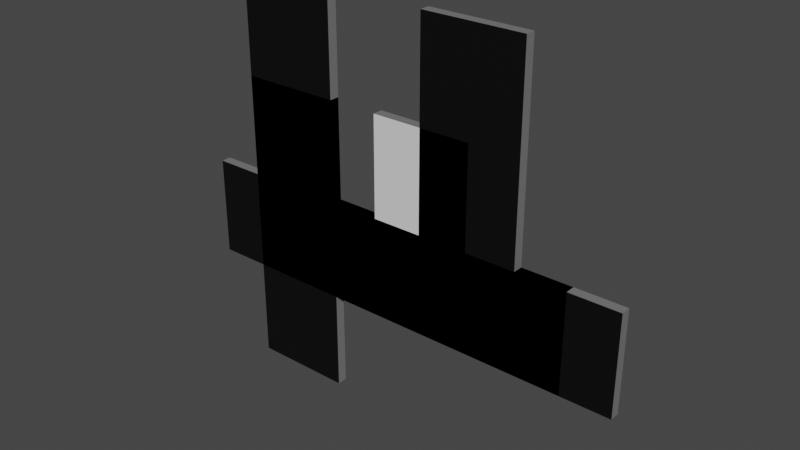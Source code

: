 # Source: DemoPlanksSlots.blend  (saved by Blender 2.80.75; exported with 4.5.12 LTS)
import bpy
from mathutils import Matrix  # noqa: F401  (used for matrix-valued properties, if any)

bpy.ops.wm.read_factory_settings(use_empty=True)
scene = bpy.context.scene
scene.name = 'Scene'

# ---- collections
col_collection = bpy.data.collections.new('Collection'); scene.collection.children.link(col_collection)

# ---- materials (node trees are filled in below, after node groups)
mat_planktop_003 = bpy.data.materials.new('plankTop.003')
mat_planktop_003.use_transparent_shadow = False
mat_plankside_003 = bpy.data.materials.new('plankSide.003')
mat_plankside_003.use_transparent_shadow = False
mat_plankbottom_003 = bpy.data.materials.new('plankBottom.003')
mat_plankbottom_003.use_transparent_shadow = False
mat_planktop_001 = bpy.data.materials.new('plankTop.001')
mat_planktop_001.use_transparent_shadow = False
mat_plankside_001 = bpy.data.materials.new('plankSide.001')
mat_plankside_001.use_transparent_shadow = False
mat_plankbottom_001 = bpy.data.materials.new('plankBottom.001')
mat_plankbottom_001.use_transparent_shadow = False
mat_planktop_002 = bpy.data.materials.new('plankTop.002')
mat_planktop_002.use_transparent_shadow = False
mat_plankside_002 = bpy.data.materials.new('plankSide.002')
mat_plankside_002.use_transparent_shadow = False
mat_plankbottom_002 = bpy.data.materials.new('plankBottom.002')
mat_plankbottom_002.use_transparent_shadow = False
mat_planktop = bpy.data.materials.new('plankTop')
mat_planktop.use_transparent_shadow = False
mat_plankside = bpy.data.materials.new('plankSide')
mat_plankside.use_transparent_shadow = False
mat_plankbottom = bpy.data.materials.new('plankBottom')
mat_plankbottom.use_transparent_shadow = False

# ---- material node trees
mat_planktop_003.use_nodes = True; mat_planktop_003.node_tree.nodes.clear()
_N = mat_planktop_003.node_tree.nodes; _L = mat_planktop_003.node_tree.links
n0 = _N.new('ShaderNodeOutputMaterial'); n0.name = 'Material Output'; n0.location = (300, 300)
n1 = _N.new('ShaderNodeBsdfPrincipled'); n1.name = 'Principled BSDF'; n1.location = (10, 300)
n1.distribution = 'GGX'
n1.subsurface_method = 'BURLEY'
n1.inputs[3].default_value = 1.45
n1.inputs[27].default_value = (0.0, 0.0, 0.0, 1.0)
n1.inputs[28].default_value = 1.0
_L.new(n1.outputs[0], n0.inputs[0])
n0.is_active_output = True
mat_plankside_003.use_nodes = True; mat_plankside_003.node_tree.nodes.clear()
_N = mat_plankside_003.node_tree.nodes; _L = mat_plankside_003.node_tree.links
n0 = _N.new('ShaderNodeOutputMaterial'); n0.name = 'Material Output'; n0.location = (300, 300)
n1 = _N.new('ShaderNodeBsdfPrincipled'); n1.name = 'Principled BSDF'; n1.location = (10, 300)
n1.distribution = 'GGX'
n1.subsurface_method = 'BURLEY'
n1.inputs[0].default_value = (0.1845, 0.1845, 0.1845, 1.0)
n1.inputs[3].default_value = 1.45
n1.inputs[27].default_value = (0.0, 0.0, 0.0, 1.0)
n1.inputs[28].default_value = 1.0
_L.new(n1.outputs[0], n0.inputs[0])
n0.is_active_output = True
mat_plankbottom_003.use_nodes = True; mat_plankbottom_003.node_tree.nodes.clear()
_N = mat_plankbottom_003.node_tree.nodes; _L = mat_plankbottom_003.node_tree.links
n0 = _N.new('ShaderNodeOutputMaterial'); n0.name = 'Material Output'; n0.location = (300, 300)
n1 = _N.new('ShaderNodeBsdfPrincipled'); n1.name = 'Principled BSDF'; n1.location = (10, 300)
n1.distribution = 'GGX'
n1.subsurface_method = 'BURLEY'
n1.inputs[3].default_value = 1.45
n1.inputs[27].default_value = (0.0, 0.0, 0.0, 1.0)
n1.inputs[28].default_value = 1.0
n2 = _N.new('ShaderNodeRGB'); n2.name = 'RGB'; n2.location = (-180, 280)
n2.outputs[0].default_value = (0.0, 0.0, 0.0, 1.0)
_L.new(n1.outputs[0], n0.inputs[0])
_L.new(n2.outputs[0], n1.inputs[0])
n0.is_active_output = True
mat_planktop_001.use_nodes = True; mat_planktop_001.node_tree.nodes.clear()
_N = mat_planktop_001.node_tree.nodes; _L = mat_planktop_001.node_tree.links
n0 = _N.new('ShaderNodeOutputMaterial'); n0.name = 'Material Output'; n0.location = (300, 300)
n1 = _N.new('ShaderNodeBsdfPrincipled'); n1.name = 'Principled BSDF'; n1.location = (10, 300)
n1.distribution = 'GGX'
n1.subsurface_method = 'BURLEY'
n1.inputs[3].default_value = 1.45
n1.inputs[27].default_value = (0.0, 0.0, 0.0, 1.0)
n1.inputs[28].default_value = 1.0
_L.new(n1.outputs[0], n0.inputs[0])
n0.is_active_output = True
mat_plankside_001.use_nodes = True; mat_plankside_001.node_tree.nodes.clear()
_N = mat_plankside_001.node_tree.nodes; _L = mat_plankside_001.node_tree.links
n0 = _N.new('ShaderNodeOutputMaterial'); n0.name = 'Material Output'; n0.location = (300, 300)
n1 = _N.new('ShaderNodeBsdfPrincipled'); n1.name = 'Principled BSDF'; n1.location = (10, 300)
n1.distribution = 'GGX'
n1.subsurface_method = 'BURLEY'
n1.inputs[0].default_value = (0.1845, 0.1845, 0.1845, 1.0)
n1.inputs[3].default_value = 1.45
n1.inputs[27].default_value = (0.0, 0.0, 0.0, 1.0)
n1.inputs[28].default_value = 1.0
_L.new(n1.outputs[0], n0.inputs[0])
n0.is_active_output = True
mat_plankbottom_001.use_nodes = True; mat_plankbottom_001.node_tree.nodes.clear()
_N = mat_plankbottom_001.node_tree.nodes; _L = mat_plankbottom_001.node_tree.links
n0 = _N.new('ShaderNodeOutputMaterial'); n0.name = 'Material Output'; n0.location = (300, 300)
n1 = _N.new('ShaderNodeBsdfPrincipled'); n1.name = 'Principled BSDF'; n1.location = (10, 300)
n1.distribution = 'GGX'
n1.subsurface_method = 'BURLEY'
n1.inputs[3].default_value = 1.45
n1.inputs[27].default_value = (0.0, 0.0, 0.0, 1.0)
n1.inputs[28].default_value = 1.0
n2 = _N.new('ShaderNodeRGB'); n2.name = 'RGB'; n2.location = (-180, 280)
n2.outputs[0].default_value = (0.0, 0.0, 0.0, 1.0)
_L.new(n1.outputs[0], n0.inputs[0])
_L.new(n2.outputs[0], n1.inputs[0])
n0.is_active_output = True
mat_planktop_002.use_nodes = True; mat_planktop_002.node_tree.nodes.clear()
_N = mat_planktop_002.node_tree.nodes; _L = mat_planktop_002.node_tree.links
n0 = _N.new('ShaderNodeOutputMaterial'); n0.name = 'Material Output'; n0.location = (300, 300)
n1 = _N.new('ShaderNodeBsdfPrincipled'); n1.name = 'Principled BSDF'; n1.location = (10, 300)
n1.distribution = 'GGX'
n1.subsurface_method = 'BURLEY'
n1.inputs[3].default_value = 1.45
n1.inputs[27].default_value = (0.0, 0.0, 0.0, 1.0)
n1.inputs[28].default_value = 1.0
_L.new(n1.outputs[0], n0.inputs[0])
n0.is_active_output = True
mat_plankside_002.use_nodes = True; mat_plankside_002.node_tree.nodes.clear()
_N = mat_plankside_002.node_tree.nodes; _L = mat_plankside_002.node_tree.links
n0 = _N.new('ShaderNodeOutputMaterial'); n0.name = 'Material Output'; n0.location = (300, 300)
n1 = _N.new('ShaderNodeBsdfPrincipled'); n1.name = 'Principled BSDF'; n1.location = (10, 300)
n1.distribution = 'GGX'
n1.subsurface_method = 'BURLEY'
n1.inputs[0].default_value = (0.1845, 0.1845, 0.1845, 1.0)
n1.inputs[3].default_value = 1.45
n1.inputs[27].default_value = (0.0, 0.0, 0.0, 1.0)
n1.inputs[28].default_value = 1.0
_L.new(n1.outputs[0], n0.inputs[0])
n0.is_active_output = True
mat_plankbottom_002.use_nodes = True; mat_plankbottom_002.node_tree.nodes.clear()
_N = mat_plankbottom_002.node_tree.nodes; _L = mat_plankbottom_002.node_tree.links
n0 = _N.new('ShaderNodeOutputMaterial'); n0.name = 'Material Output'; n0.location = (300, 300)
n1 = _N.new('ShaderNodeBsdfPrincipled'); n1.name = 'Principled BSDF'; n1.location = (10, 300)
n1.distribution = 'GGX'
n1.subsurface_method = 'BURLEY'
n1.inputs[3].default_value = 1.45
n1.inputs[27].default_value = (0.0, 0.0, 0.0, 1.0)
n1.inputs[28].default_value = 1.0
n2 = _N.new('ShaderNodeRGB'); n2.name = 'RGB'; n2.location = (-180, 280)
n2.outputs[0].default_value = (0.0, 0.0, 0.0, 1.0)
_L.new(n1.outputs[0], n0.inputs[0])
_L.new(n2.outputs[0], n1.inputs[0])
n0.is_active_output = True
mat_planktop.use_nodes = True; mat_planktop.node_tree.nodes.clear()
_N = mat_planktop.node_tree.nodes; _L = mat_planktop.node_tree.links
n0 = _N.new('ShaderNodeOutputMaterial'); n0.name = 'Material Output'; n0.location = (300, 300)
n1 = _N.new('ShaderNodeBsdfPrincipled'); n1.name = 'Principled BSDF'; n1.location = (10, 300)
n1.distribution = 'GGX'
n1.subsurface_method = 'BURLEY'
n1.inputs[3].default_value = 1.45
n1.inputs[27].default_value = (0.0, 0.0, 0.0, 1.0)
n1.inputs[28].default_value = 1.0
_L.new(n1.outputs[0], n0.inputs[0])
n0.is_active_output = True
mat_plankside.use_nodes = True; mat_plankside.node_tree.nodes.clear()
_N = mat_plankside.node_tree.nodes; _L = mat_plankside.node_tree.links
n0 = _N.new('ShaderNodeOutputMaterial'); n0.name = 'Material Output'; n0.location = (300, 300)
n1 = _N.new('ShaderNodeBsdfPrincipled'); n1.name = 'Principled BSDF'; n1.location = (10, 300)
n1.distribution = 'GGX'
n1.subsurface_method = 'BURLEY'
n1.inputs[0].default_value = (0.1845, 0.1845, 0.1845, 1.0)
n1.inputs[3].default_value = 1.45
n1.inputs[27].default_value = (0.0, 0.0, 0.0, 1.0)
n1.inputs[28].default_value = 1.0
_L.new(n1.outputs[0], n0.inputs[0])
n0.is_active_output = True
mat_plankbottom.use_nodes = True; mat_plankbottom.node_tree.nodes.clear()
_N = mat_plankbottom.node_tree.nodes; _L = mat_plankbottom.node_tree.links
n0 = _N.new('ShaderNodeOutputMaterial'); n0.name = 'Material Output'; n0.location = (300, 300)
n1 = _N.new('ShaderNodeBsdfPrincipled'); n1.name = 'Principled BSDF'; n1.location = (10, 300)
n1.distribution = 'GGX'
n1.subsurface_method = 'BURLEY'
n1.inputs[3].default_value = 1.45
n1.inputs[27].default_value = (0.0, 0.0, 0.0, 1.0)
n1.inputs[28].default_value = 1.0
n2 = _N.new('ShaderNodeRGB'); n2.name = 'RGB'; n2.location = (-180, 280)
n2.outputs[0].default_value = (0.0, 0.0, 0.0, 1.0)
_L.new(n1.outputs[0], n0.inputs[0])
_L.new(n2.outputs[0], n1.inputs[0])
n0.is_active_output = True

# ---- world
world_world = bpy.data.worlds.new('World'); scene.world = world_world
world_world.use_nodes = True; world_world.node_tree.nodes.clear()
_N = world_world.node_tree.nodes; _L = world_world.node_tree.links
n0 = _N.new('ShaderNodeOutputWorld'); n0.name = 'World Output'; n0.location = (300, 300)
n1 = _N.new('ShaderNodeBackground'); n1.name = 'Background'; n1.location = (10, 300)
n1.inputs[0].default_value = (0.05088, 0.05088, 0.05088, 1.0)
_L.new(n1.outputs[0], n0.inputs[0])
n0.is_active_output = True
world_world.color = (0.05088, 0.05088, 0.05088)
world_world.use_sun_shadow = False
world_world.sun_shadow_jitter_overblur = 0.0

# ---- meshes
me_cube = bpy.data.meshes.new('Cube')
me_cube.from_pydata([(-2.0, 0.1, -1.0), (-2.0, -0.1, -1.0), (2.0, 0.1, -1.0), (2.0, -0.1, -1.0), (-2.0, 0.1, 1.0), (-2.0, -0.1, 1.0), (2.0, 0.1, 1.0), (2.0, -0.1, 1.0), (0.0, -0.1, 1.0), (0.0, 0.1, -1.0), (0.0, 0.1, 1.0), (0.0, -0.1, -1.0)], [], [(9, 10, 6, 2), (3, 2, 6, 7), (8, 10, 4, 5), (8, 11, 3, 7), (11, 9, 2, 3), (5, 4, 0, 1), (1, 0, 9, 11), (5, 1, 11, 8), (7, 6, 10, 8), (0, 4, 10, 9)])
me_cube.polygons.foreach_set('material_index', [2, 1, 1, 0, 1, 1, 1, 0, 1, 2])
_uv = me_cube.uv_layers.new(name='UVMap')
_uv.uv.foreach_set('vector', [0.4983, 0.4988, 0.4983, 0.9945, 0.002625, 0.9945, 0.002625, 0.4988, 0.9027, 0.4766, 0.9027, 0.5201, 0.4679, 0.5201, 0.4679, 0.4766, 0.5, 0.4766, 0.5, 0.5201, 0.06522, 0.5201, 0.06522, 0.4766, 0.4983, 0.0009582, 0.4983, 0.4967, 0.002625, 0.4967, 0.002625, 0.0009584, 0.4983, 0.4766, 0.4983, 0.5201, 0.06355, 0.5201, 0.06355, 0.4766, 0.4679, 0.4766, 0.4679, 0.5201, 0.03313, 0.5201, 0.03313, 0.4766, 0.9331, 0.4766, 0.9331, 0.5201, 0.4983, 0.5201, 0.4983, 0.4766, 0.994, 0.0009581, 0.994, 0.4967, 0.4983, 0.4967, 0.4983, 0.0009582, 0.9348, 0.4766, 0.9348, 0.5201, 0.5, 0.5201, 0.5, 0.4766, 0.994, 0.4988, 0.994, 0.9945, 0.4983, 0.9945, 0.4983, 0.4988])
me_cube.materials.append(mat_planktop_003)
me_cube.materials.append(mat_plankside_003)
me_cube.materials.append(mat_plankbottom_003)
me_cube.use_remesh_preserve_volume = False
me_cube.use_remesh_preserve_attributes = False
me_cube.use_mirror_vertex_groups = False
me_cube.update()
me_cube_001 = bpy.data.meshes.new('Cube.001')
me_cube_001.from_pydata([(-3.0, -0.1, 1.0), (-3.0, 0.1, 1.0), (3.0, -0.1, 1.0), (3.0, 0.1, 1.0), (-3.0, -0.1, -1.0), (-3.0, 0.1, -1.0), (3.0, -0.1, -1.0), (3.0, 0.1, -1.0)], [], [(0, 4, 6, 2), (3, 2, 6, 7), (7, 6, 4, 5), (5, 1, 3, 7), (1, 0, 2, 3), (5, 4, 0, 1)])
me_cube_001.polygons.foreach_set('material_index', [2, 1, 1, 0, 1, 1])
_uv = me_cube_001.uv_layers.new(name='UVMap')
_uv.uv.foreach_set('vector', [0.994, 0.4988, 0.994, 0.9945, 0.002625, 0.9945, 0.002625, 0.4988, 0.9027, 0.4766, 0.9027, 0.5201, 0.4679, 0.5201, 0.4679, 0.4766, 0.9348, 0.4766, 0.9348, 0.5201, 0.06522, 0.5201, 0.06522, 0.4766, 0.994, 0.0009581, 0.994, 0.4967, 0.002625, 0.4967, 0.002625, 0.0009584, 0.9331, 0.4766, 0.9331, 0.5201, 0.06355, 0.5201, 0.06355, 0.4766, 0.4679, 0.4766, 0.4679, 0.5201, 0.03313, 0.5201, 0.03313, 0.4766])
me_cube_001.materials.append(mat_planktop_003)
me_cube_001.materials.append(mat_plankside_003)
me_cube_001.materials.append(mat_plankbottom_003)
me_cube_001.use_remesh_preserve_volume = False
me_cube_001.use_remesh_preserve_attributes = False
me_cube_001.use_mirror_vertex_groups = False
me_cube_001.update()
me_cube_002 = bpy.data.meshes.new('Cube.002')
me_cube_002.from_pydata([(-3.0, 0.1, -1.0), (-3.0, -0.1, -1.0), (3.0, 0.1, -1.0), (3.0, -0.1, -1.0), (-3.0, 0.1, 1.0), (-3.0, -0.1, 1.0), (3.0, 0.1, 1.0), (3.0, -0.1, 1.0), (-1.0, -0.1, 1.0), (1.0, -0.1, 1.0), (-1.0, 0.1, -1.0), (1.0, 0.1, -1.0), (1.0, 0.1, 1.0), (-1.0, 0.1, 1.0), (1.0, -0.1, -1.0), (-1.0, -0.1, -1.0), (-3.0, 0.1, 3.0), (-3.0, -0.1, 3.0), (-1.0, 0.1, 3.0), (-1.0, -0.1, 3.0)], [], [(3, 2, 6, 7), (4, 5, 17, 16), (14, 11, 2, 3), (5, 4, 0, 1), (1, 0, 10, 15), (15, 10, 11, 14), (7, 6, 12, 9), (9, 12, 13, 8), (19, 18, 16, 17), (8, 13, 18, 19), (12, 6, 2, 11, 10, 0, 4, 16, 18, 13), (14, 3, 7, 9, 8, 19, 17, 5, 1, 15)])
me_cube_002.polygons.foreach_set('material_index', [1, 1, 1, 1, 1, 1, 1, 1, 1, 1, 0, 2])
_uv = me_cube_002.uv_layers.new(name='UVMap')
_uv.uv.foreach_set('vector', [0.9027, 0.4766, 0.9027, 0.5201, 0.4679, 0.5201, 0.4679, 0.4766, 0.4679, 0.5201, 0.4679, 0.4766, 0.4679, 0.4766, 0.4679, 0.5201, 0.3534, 0.4766, 0.3534, 0.5201, 0.06355, 0.5201, 0.06355, 0.4766, 0.4679, 0.4766, 0.4679, 0.5201, 0.03313, 0.5201, 0.03313, 0.4766, 0.9331, 0.4766, 0.9331, 0.5201, 0.6433, 0.5201, 0.6433, 0.4766, 0.6433, 0.4766, 0.6433, 0.5201, 0.3534, 0.5201, 0.3534, 0.4766, 0.9348, 0.4766, 0.9348, 0.5201, 0.6449, 0.5201, 0.6449, 0.4766, 0.6449, 0.4766, 0.6449, 0.5201, 0.3551, 0.5201, 0.3551, 0.4766, 0.3551, 0.4766, 0.3551, 0.5201, 0.06522, 0.5201, 0.06522, 0.4766, 0.3551, 0.4766, 0.3551, 0.5201, 0.3551, 0.5201, 0.3551, 0.4766, 0.3337, 0.7487, 0.002138, 0.7487, 0.002138, 0.5001, 0.3337, 0.5001, 0.6652, 0.5001, 0.9967, 0.5001, 0.9967, 0.7487, 0.9967, 0.9974, 0.6652, 0.9974, 0.6652, 0.7487, 0.3337, 0.4999, 0.002138, 0.4999, 0.002138, 0.2513, 0.3337, 0.2513, 0.6652, 0.2513, 0.6652, 0.002626, 0.9967, 0.002626, 0.9967, 0.2513, 0.9967, 0.4999, 0.6652, 0.4999])
me_cube_002.materials.append(mat_planktop_003)
me_cube_002.materials.append(mat_plankside_003)
me_cube_002.materials.append(mat_plankbottom_003)
me_cube_002.use_remesh_preserve_volume = False
me_cube_002.use_remesh_preserve_attributes = False
me_cube_002.use_mirror_vertex_groups = False
me_cube_002.update()
me_cube_003 = bpy.data.meshes.new('Cube.003')
me_cube_003.from_pydata([(-3.0, -0.1, 1.0), (-3.0, 0.1, 1.0), (3.0, -0.1, 1.0), (3.0, 0.1, 1.0), (-3.0, -0.1, -1.0), (-3.0, 0.1, -1.0), (3.0, -0.1, -1.0), (3.0, 0.1, -1.0), (-1.0, 0.1, -1.0), (1.0, 0.1, -1.0), (-1.0, -0.1, 1.0), (1.0, -0.1, 1.0), (1.0, -0.1, -1.0), (-1.0, -0.1, -1.0), (1.0, 0.1, 1.0), (-1.0, 0.1, 1.0), (-3.0, -0.1, -3.0), (-3.0, 0.1, -3.0), (-1.0, -0.1, -3.0), (-1.0, 0.1, -3.0)], [], [(3, 2, 6, 7), (4, 5, 17, 16), (14, 11, 2, 3), (5, 4, 0, 1), (1, 0, 10, 15), (15, 10, 11, 14), (7, 6, 12, 9), (9, 12, 13, 8), (19, 18, 16, 17), (8, 13, 18, 19), (12, 6, 2, 11, 10, 0, 4, 16, 18, 13), (14, 3, 7, 9, 8, 19, 17, 5, 1, 15)])
me_cube_003.polygons.foreach_set('material_index', [1, 1, 1, 1, 1, 1, 1, 1, 1, 1, 2, 0])
_uv = me_cube_003.uv_layers.new(name='UVMap')
_uv.uv.foreach_set('vector', [0.7557, 0.5025, 0.7557, 0.4956, 0.6863, 0.4956, 0.6863, 0.5025, 0.3584, 0.2387, 0.3584, 0.2599, 0.07534, 0.2599, 0.07534, 0.2387, 0.231, 0.264, 0.231, 0.2333, 0.02601, 0.2333, 0.02601, 0.264, 0.3584, 0.2599, 0.3584, 0.2387, 0.6414, 0.2387, 0.6414, 0.2599, 0.6409, 0.264, 0.6409, 0.2333, 0.4359, 0.2333, 0.4359, 0.264, 0.4359, 0.264, 0.4359, 0.2333, 0.231, 0.2333, 0.231, 0.264, 0.9167, 0.5073, 0.9167, 0.4912, 0.8093, 0.4912, 0.8093, 0.5073, 0.8093, 0.5073, 0.8093, 0.4912, 0.7019, 0.4912, 0.7019, 0.5073, 0.4715, 0.2707, 0.4715, 0.2273, 0.1816, 0.2273, 0.1816, 0.2707, 0.7019, 0.5073, 0.7019, 0.4912, 0.7019, 0.4912, 0.7019, 0.5073, 0.3337, 0.2513, 0.002138, 0.2513, 0.002138, 0.002626, 0.3337, 0.002626, 0.6652, 0.002626, 0.9967, 0.002626, 0.9967, 0.2513, 0.9967, 0.4999, 0.6652, 0.4999, 0.6652, 0.2513, 0.3337, 0.9974, 0.002138, 0.9974, 0.002138, 0.7487, 0.3337, 0.7487, 0.6652, 0.7487, 0.6652, 0.5001, 0.9967, 0.5001, 0.9967, 0.7487, 0.9967, 0.9974, 0.6652, 0.9974])
me_cube_003.materials.append(mat_planktop_003)
me_cube_003.materials.append(mat_plankside_003)
me_cube_003.materials.append(mat_plankbottom_003)
me_cube_003.use_remesh_preserve_volume = False
me_cube_003.use_remesh_preserve_attributes = False
me_cube_003.use_mirror_vertex_groups = False
me_cube_003.update()
me_cube_004 = bpy.data.meshes.new('Cube.004')
me_cube_004.from_pydata([(-3.0, 0.1, -1.0), (-3.0, -0.1, -1.0), (5.0, 0.1, -1.0), (5.0, -0.1, -1.0), (-3.0, 0.1, 1.0), (-3.0, -0.1, 1.0), (5.0, 0.1, 1.0), (5.0, -0.1, 1.0), (-1.0, -0.1, 1.0), (1.0, -0.1, 1.0), (-1.0, 0.1, -1.0), (1.0, 0.1, -1.0), (1.0, 0.1, 1.0), (-1.0, 0.1, 1.0), (1.0, -0.1, -1.0), (-1.0, -0.1, -1.0), (-3.0, 0.1, 3.0), (-3.0, -0.1, 3.0), (-1.0, 0.1, 3.0), (-1.0, -0.1, 3.0)], [], [(3, 2, 6, 7), (4, 5, 17, 16), (14, 11, 2, 3), (5, 4, 0, 1), (1, 0, 10, 15), (15, 10, 11, 14), (7, 6, 12, 9), (9, 12, 13, 8), (19, 18, 16, 17), (8, 13, 18, 19), (12, 6, 2, 11, 10, 0, 4, 16, 18, 13), (14, 3, 7, 9, 8, 19, 17, 5, 1, 15)])
me_cube_004.polygons.foreach_set('material_index', [1, 1, 1, 1, 1, 1, 1, 1, 1, 1, 0, 2])
_uv = me_cube_004.uv_layers.new(name='UVMap')
_uv.uv.foreach_set('vector', [0.9027, 0.4766, 0.9027, 0.5201, 0.4679, 0.5201, 0.4679, 0.4766, 0.4679, 0.5201, 0.4679, 0.4766, 0.4679, 0.4766, 0.4679, 0.5201, 0.3534, 0.4766, 0.3534, 0.5201, 0.06355, 0.5201, 0.06355, 0.4766, 0.4679, 0.4766, 0.4679, 0.5201, 0.03313, 0.5201, 0.03313, 0.4766, 0.9331, 0.4766, 0.9331, 0.5201, 0.6433, 0.5201, 0.6433, 0.4766, 0.6433, 0.4766, 0.6433, 0.5201, 0.3534, 0.5201, 0.3534, 0.4766, 0.9348, 0.4766, 0.9348, 0.5201, 0.6449, 0.5201, 0.6449, 0.4766, 0.6449, 0.4766, 0.6449, 0.5201, 0.3551, 0.5201, 0.3551, 0.4766, 0.3551, 0.4766, 0.3551, 0.5201, 0.06522, 0.5201, 0.06522, 0.4766, 0.3551, 0.4766, 0.3551, 0.5201, 0.3551, 0.5201, 0.3551, 0.4766, 0.3337, 0.7487, 0.002138, 0.7487, 0.002138, 0.5001, 0.3337, 0.5001, 0.6652, 0.5001, 0.9967, 0.5001, 0.9967, 0.7487, 0.9967, 0.9974, 0.6652, 0.9974, 0.6652, 0.7487, 0.3337, 0.4999, 0.002138, 0.4999, 0.002138, 0.2513, 0.3337, 0.2513, 0.6652, 0.2513, 0.6652, 0.002626, 0.9967, 0.002626, 0.9967, 0.2513, 0.9967, 0.4999, 0.6652, 0.4999])
me_cube_004.materials.append(mat_planktop_001)
me_cube_004.materials.append(mat_plankside_001)
me_cube_004.materials.append(mat_plankbottom_001)
me_cube_004.use_remesh_preserve_volume = False
me_cube_004.use_remesh_preserve_attributes = False
me_cube_004.use_mirror_vertex_groups = False
me_cube_004.update()
me_cube_005 = bpy.data.meshes.new('Cube.005')
me_cube_005.from_pydata([(-3.0, 0.1, -1.0), (-3.0, -0.1, -1.0), (3.0, 0.1, -1.0), (3.0, -0.1, -1.0), (-3.0, 0.1, 1.0), (-3.0, -0.1, 1.0), (3.0, 0.1, 1.0), (3.0, -0.1, 1.0), (-1.0, -0.1, 1.0), (1.0, -0.1, 1.0), (-1.0, 0.1, -1.0), (1.0, 0.1, -1.0), (1.0, 0.1, 1.0), (-1.0, 0.1, 1.0), (1.0, -0.1, -1.0), (-1.0, -0.1, -1.0), (-3.0, 0.1, 5.0), (-3.0, -0.1, 5.0), (-1.0, 0.1, 5.0), (-1.0, -0.1, 5.0)], [], [(3, 2, 6, 7), (4, 5, 17, 16), (14, 11, 2, 3), (5, 4, 0, 1), (1, 0, 10, 15), (15, 10, 11, 14), (7, 6, 12, 9), (9, 12, 13, 8), (19, 18, 16, 17), (8, 13, 18, 19), (12, 6, 2, 11, 10, 0, 4, 16, 18, 13), (14, 3, 7, 9, 8, 19, 17, 5, 1, 15)])
me_cube_005.polygons.foreach_set('material_index', [1, 1, 1, 1, 1, 1, 1, 1, 1, 1, 0, 2])
_uv = me_cube_005.uv_layers.new(name='UVMap')
_uv.uv.foreach_set('vector', [0.9027, 0.4766, 0.9027, 0.5201, 0.4679, 0.5201, 0.4679, 0.4766, 0.4679, 0.5201, 0.4679, 0.4766, 0.4679, 0.4766, 0.4679, 0.5201, 0.3534, 0.4766, 0.3534, 0.5201, 0.06355, 0.5201, 0.06355, 0.4766, 0.4679, 0.4766, 0.4679, 0.5201, 0.03313, 0.5201, 0.03313, 0.4766, 0.9331, 0.4766, 0.9331, 0.5201, 0.6433, 0.5201, 0.6433, 0.4766, 0.6433, 0.4766, 0.6433, 0.5201, 0.3534, 0.5201, 0.3534, 0.4766, 0.9348, 0.4766, 0.9348, 0.5201, 0.6449, 0.5201, 0.6449, 0.4766, 0.6449, 0.4766, 0.6449, 0.5201, 0.3551, 0.5201, 0.3551, 0.4766, 0.3551, 0.4766, 0.3551, 0.5201, 0.06522, 0.5201, 0.06522, 0.4766, 0.3551, 0.4766, 0.3551, 0.5201, 0.3551, 0.5201, 0.3551, 0.4766, 0.3337, 0.7487, 0.002138, 0.7487, 0.002138, 0.5001, 0.3337, 0.5001, 0.6652, 0.5001, 0.9967, 0.5001, 0.9967, 0.7487, 0.9967, 0.9974, 0.6652, 0.9974, 0.6652, 0.7487, 0.3337, 0.4999, 0.002138, 0.4999, 0.002138, 0.2513, 0.3337, 0.2513, 0.6652, 0.2513, 0.6652, 0.002626, 0.9967, 0.002626, 0.9967, 0.2513, 0.9967, 0.4999, 0.6652, 0.4999])
me_cube_005.materials.append(mat_planktop_003)
me_cube_005.materials.append(mat_plankside_003)
me_cube_005.materials.append(mat_plankbottom_003)
me_cube_005.use_remesh_preserve_volume = False
me_cube_005.use_remesh_preserve_attributes = False
me_cube_005.use_mirror_vertex_groups = False
me_cube_005.update()
me_cube_006 = bpy.data.meshes.new('Cube.006')
me_cube_006.from_pydata([(4.0, 0.1, -1.0), (4.0, -0.1, -1.0), (-4.0, 0.1, -1.0), (-4.0, -0.1, -1.0), (4.0, 0.1, 1.0), (4.0, -0.1, 1.0), (-4.0, 0.1, 1.0), (-4.0, -0.1, 1.0)], [], [(0, 2, 6, 4), (3, 7, 6, 2), (7, 5, 4, 6), (5, 7, 3, 1), (1, 3, 2, 0), (5, 1, 0, 4)])
me_cube_006.polygons.foreach_set('material_index', [0, 1, 1, 2, 1, 1])
_uv = me_cube_006.uv_layers.new(name='UVMap')
_uv.uv.foreach_set('vector', [0.994, 0.4988, 0.002625, 0.4988, 0.002625, 0.9945, 0.994, 0.9945, 0.9027, 0.4766, 0.4679, 0.4766, 0.4679, 0.5201, 0.9027, 0.5201, 0.9348, 0.4766, 0.06522, 0.4766, 0.06522, 0.5201, 0.9348, 0.5201, 0.994, 0.0009581, 0.002625, 0.0009584, 0.002625, 0.4967, 0.994, 0.4967, 0.9331, 0.4766, 0.06355, 0.4766, 0.06355, 0.5201, 0.9331, 0.5201, 0.4679, 0.4766, 0.03313, 0.4766, 0.03313, 0.5201, 0.4679, 0.5201])
me_cube_006.materials.append(mat_planktop_003)
me_cube_006.materials.append(mat_plankside_003)
me_cube_006.materials.append(mat_plankbottom_003)
me_cube_006.use_remesh_preserve_volume = False
me_cube_006.use_remesh_preserve_attributes = False
me_cube_006.use_mirror_vertex_groups = False
me_cube_006.update()
me_cube_007 = bpy.data.meshes.new('Cube.007')
me_cube_007.from_pydata([(3.0, 0.1, -1.0), (3.0, -0.1, -1.0), (-3.0, 0.1, -1.0), (-3.0, -0.1, -1.0), (3.0, 0.1, 1.0), (3.0, -0.1, 1.0), (-3.0, 0.1, 1.0), (-3.0, -0.1, 1.0), (1.0, -0.1, 1.0), (-1.0, -0.1, 1.0), (1.0, 0.1, -1.0), (-1.0, 0.1, -1.0), (-1.0, 0.1, 1.0), (1.0, 0.1, 1.0), (-1.0, -0.1, -1.0), (1.0, -0.1, -1.0), (3.0, 0.1, 5.0), (3.0, -0.1, 5.0), (1.0, 0.1, 5.0), (1.0, -0.1, 5.0)], [], [(3, 7, 6, 2), (4, 16, 17, 5), (14, 3, 2, 11), (5, 1, 0, 4), (1, 15, 10, 0), (15, 14, 11, 10), (7, 9, 12, 6), (9, 8, 13, 12), (19, 17, 16, 18), (8, 19, 18, 13), (12, 13, 18, 16, 4, 0, 10, 11, 2, 6), (14, 15, 1, 5, 17, 19, 8, 9, 7, 3)])
me_cube_007.polygons.foreach_set('material_index', [1, 1, 1, 1, 1, 1, 1, 1, 1, 1, 0, 2])
_uv = me_cube_007.uv_layers.new(name='UVMap')
_uv.uv.foreach_set('vector', [0.9027, 0.4766, 0.4679, 0.4766, 0.4679, 0.5201, 0.9027, 0.5201, 0.4679, 0.5201, 0.4679, 0.5201, 0.4679, 0.4766, 0.4679, 0.4766, 0.3534, 0.4766, 0.06355, 0.4766, 0.06355, 0.5201, 0.3534, 0.5201, 0.4679, 0.4766, 0.03313, 0.4766, 0.03313, 0.5201, 0.4679, 0.5201, 0.9331, 0.4766, 0.6433, 0.4766, 0.6433, 0.5201, 0.9331, 0.5201, 0.6433, 0.4766, 0.3534, 0.4766, 0.3534, 0.5201, 0.6433, 0.5201, 0.9348, 0.4766, 0.6449, 0.4766, 0.6449, 0.5201, 0.9348, 0.5201, 0.6449, 0.4766, 0.3551, 0.4766, 0.3551, 0.5201, 0.6449, 0.5201, 0.3551, 0.4766, 0.06522, 0.4766, 0.06522, 0.5201, 0.3551, 0.5201, 0.3551, 0.4766, 0.3551, 0.4766, 0.3551, 0.5201, 0.3551, 0.5201, 0.3337, 0.7487, 0.6652, 0.7487, 0.6652, 0.9974, 0.9967, 0.9974, 0.9967, 0.7487, 0.9967, 0.5001, 0.6652, 0.5001, 0.3337, 0.5001, 0.002138, 0.5001, 0.002138, 0.7487, 0.3337, 0.4999, 0.6652, 0.4999, 0.9967, 0.4999, 0.9967, 0.2513, 0.9967, 0.002626, 0.6652, 0.002626, 0.6652, 0.2513, 0.3337, 0.2513, 0.002138, 0.2513, 0.002138, 0.4999])
me_cube_007.materials.append(mat_planktop_002)
me_cube_007.materials.append(mat_plankside_002)
me_cube_007.materials.append(mat_plankbottom_002)
me_cube_007.use_remesh_preserve_volume = False
me_cube_007.use_remesh_preserve_attributes = False
me_cube_007.use_mirror_vertex_groups = False
me_cube_007.update()
me_cube_008 = bpy.data.meshes.new('Cube.008')
me_cube_008.from_pydata([(-2.0, 0.1, -1.0), (-2.0, -0.1, -1.0), (2.0, 0.1, -1.0), (2.0, -0.1, -1.0), (-2.0, 0.1, 1.0), (-2.0, -0.1, 1.0), (2.0, 0.1, 1.0), (2.0, -0.1, 1.0), (0.0, -0.1, 1.0), (0.0, 0.1, -1.0), (0.0, 0.1, 1.0), (0.0, -0.1, -1.0), (0.0, -0.1, 3.0), (2.0, -0.1, 3.0), (2.0, 0.1, 3.0), (0.0, 0.1, 3.0)], [], [(9, 10, 6, 2), (3, 2, 6, 7), (8, 10, 4, 5), (8, 11, 3, 7), (11, 9, 2, 3), (5, 4, 0, 1), (1, 0, 9, 11), (5, 1, 11, 8), (8, 7, 13, 12), (0, 4, 10, 9), (13, 14, 15, 12), (10, 8, 12, 15), (7, 6, 14, 13), (6, 10, 15, 14)])
me_cube_008.polygons.foreach_set('material_index', [2, 1, 1, 0, 1, 1, 1, 0, 0, 2, 1, 1, 1, 2])
_uv = me_cube_008.uv_layers.new(name='UVMap')
_uv.uv.foreach_set('vector', [0.4983, 0.4988, 0.4983, 0.9945, 0.002625, 0.9945, 0.002625, 0.4988, 0.9027, 0.4766, 0.9027, 0.5201, 0.4679, 0.5201, 0.4679, 0.4766, 0.5, 0.4766, 0.5, 0.5201, 0.06522, 0.5201, 0.06522, 0.4766, 0.4983, 0.0009582, 0.4983, 0.4967, 0.002625, 0.4967, 0.002625, 0.0009584, 0.4983, 0.4766, 0.4983, 0.5201, 0.06355, 0.5201, 0.06355, 0.4766, 0.4679, 0.4766, 0.4679, 0.5201, 0.03313, 0.5201, 0.03313, 0.4766, 0.9331, 0.4766, 0.9331, 0.5201, 0.4983, 0.5201, 0.4983, 0.4766, 0.994, 0.0009581, 0.994, 0.4967, 0.4983, 0.4967, 0.4983, 0.0009582, 0.4983, 0.0009582, 0.002625, 0.0009584, 0.002625, 0.0009584, 0.4983, 0.0009582, 0.994, 0.4988, 0.994, 0.9945, 0.4983, 0.9945, 0.4983, 0.4988, 0.9348, 0.4766, 0.9348, 0.5201, 0.5, 0.5201, 0.5, 0.4766, 0.5, 0.5201, 0.5, 0.4766, 0.5, 0.4766, 0.5, 0.5201, 0.4679, 0.4766, 0.4679, 0.5201, 0.4679, 0.5201, 0.4679, 0.4766, 0.002625, 0.9945, 0.4983, 0.9945, 0.4983, 0.9945, 0.002625, 0.9945])
me_cube_008.materials.append(mat_planktop)
me_cube_008.materials.append(mat_plankside)
me_cube_008.materials.append(mat_plankbottom)
me_cube_008.use_remesh_preserve_volume = False
me_cube_008.use_remesh_preserve_attributes = False
me_cube_008.use_mirror_vertex_groups = False
me_cube_008.update()

# ---- objects
ob_2x1 = bpy.data.objects.new('2x1', me_cube)
ob_3x1 = bpy.data.objects.new('3x1', me_cube_001)
ob_3x2_up = bpy.data.objects.new('3x2_up', me_cube_002)
ob_3x2_down = bpy.data.objects.new('3x2_down', me_cube_003)
ob_4x2_up = bpy.data.objects.new('4x2_up', me_cube_004)
ob_3x3_up = bpy.data.objects.new('3x3_up', me_cube_005)
ob_4x1 = bpy.data.objects.new('4x1', me_cube_006)
ob_3x3_down = bpy.data.objects.new('3x3_down', me_cube_007)
ob_2x2 = bpy.data.objects.new('2x2', me_cube_008)

# ---- transforms, parenting, visibility, modifiers, constraints
ob_2x1.location = (0.0, 0.0, 0.0)
ob_2x1.lock_rotations_4d = False
ob_2x1.empty_display_type = 'ARROWS'
ob_2x1.lineart.crease_threshold = 0.0
ob_3x1.location = (0.0, 0.0, 0.0)
ob_3x1.lock_rotations_4d = False
ob_3x1.empty_display_type = 'ARROWS'
ob_3x1.lineart.crease_threshold = 0.0
ob_3x2_up.location = (0.0, 0.0, 0.0)
ob_3x2_up.lock_rotations_4d = False
ob_3x2_up.empty_display_type = 'ARROWS'
ob_3x2_up.lineart.crease_threshold = 0.0
ob_3x2_down.location = (0.0, 0.0, 0.0)
ob_3x2_down.lock_rotations_4d = False
ob_3x2_down.empty_display_type = 'ARROWS'
ob_3x2_down.lineart.crease_threshold = 0.0
ob_4x2_up.location = (0.0, 0.0, 0.0)
ob_4x2_up.lock_rotations_4d = False
ob_4x2_up.empty_display_type = 'ARROWS'
ob_4x2_up.lineart.crease_threshold = 0.0
ob_3x3_up.location = (0.0, 0.0, 0.0)
ob_3x3_up.lock_rotations_4d = False
ob_3x3_up.empty_display_type = 'ARROWS'
ob_3x3_up.lineart.crease_threshold = 0.0
ob_4x1.location = (0.0, 0.0, 0.0)
ob_4x1.lock_rotations_4d = False
ob_4x1.empty_display_type = 'ARROWS'
ob_4x1.lineart.crease_threshold = 0.0
ob_3x3_down.location = (0.0, 0.0, 0.0)
ob_3x3_down.lock_rotations_4d = False
ob_3x3_down.empty_display_type = 'ARROWS'
ob_3x3_down.lineart.crease_threshold = 0.0
ob_2x2.location = (0.0, 0.0, 0.0)
ob_2x2.lock_rotations_4d = False
ob_2x2.empty_display_type = 'ARROWS'
ob_2x2.lineart.crease_threshold = 0.0

# ---- collection membership
col_collection.objects.link(ob_2x1)
col_collection.objects.link(ob_3x1)
col_collection.objects.link(ob_3x2_up)
col_collection.objects.link(ob_3x2_down)
col_collection.objects.link(ob_4x2_up)
col_collection.objects.link(ob_3x3_up)
col_collection.objects.link(ob_4x1)
col_collection.objects.link(ob_3x3_down)
col_collection.objects.link(ob_2x2)

# ---- scene / render settings (as saved in the file)
scene.frame_start = 1; scene.frame_end = 250; scene.frame_set(35)
scene.render.engine = 'BLENDER_EEVEE_NEXT'
scene.cycles.use_denoising = False
scene.cycles.samples = 128
scene.cycles.sampling_pattern = 'TABULATED_SOBOL'
scene.cycles.use_adaptive_sampling = False
scene.cycles.use_light_tree = False
scene.view_settings.view_transform = 'Filmic'
bpy.context.view_layer.update()

# ---- added for rendering (the .blend has no active camera and no usable light): camera, sun
cam_auto = bpy.data.cameras.new('AutoCamera')
cam_auto.lens = 50.0
cam_auto.sensor_width = 36.0
cam_auto.clip_end = 1000.0
ob_auto_camera = bpy.data.objects.new('AutoCamera', cam_auto)
scene.collection.objects.link(ob_auto_camera)
ob_auto_camera.location = (11.6427, -13.3713, 9.91417)
ob_auto_camera.rotation_euler = (1.09748, -7.21219e-08, 0.694738)
scene.camera = ob_auto_camera
light_auto_sun = bpy.data.lights.new('AutoSun', 'SUN')
light_auto_sun.energy = 3.0
light_auto_sun.angle = 0.0523599
ob_auto_sun = bpy.data.objects.new('AutoSun', light_auto_sun)
scene.collection.objects.link(ob_auto_sun)
ob_auto_sun.rotation_euler = (0.872665, 0.174533, 0.523599)
bpy.context.view_layer.update()
